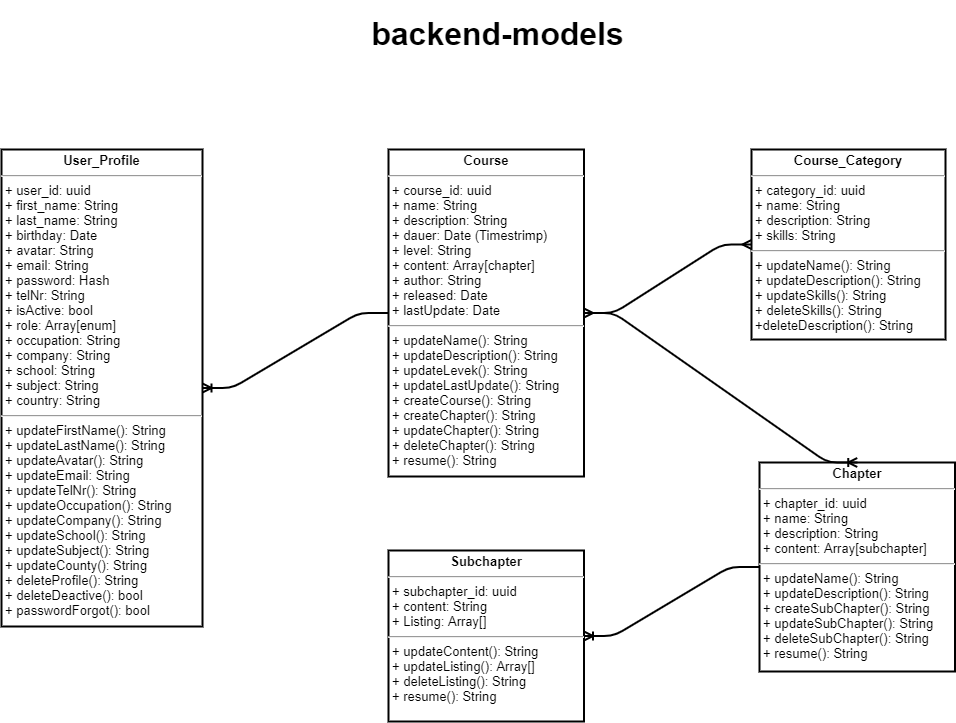

The diagram above was exported from draw.io. Its source (the exported page's mxGraphModel, read from the mxfile embedded in the PNG):
<mxGraphModel dx="1669" dy="902" grid="0" gridSize="10" guides="1" tooltips="1" connect="1" arrows="1" fold="1" page="1" pageScale="1" pageWidth="1169" pageHeight="827" math="0" shadow="0">
  <root>
    <mxCell id="0" />
    <mxCell id="1" parent="0" />
    <mxCell id="2" value="&lt;p style=&quot;margin: 4px 0px 0px ; text-align: center ; font-size: 13px&quot;&gt;&lt;span style=&quot;font-size: 13px&quot;&gt;&lt;b&gt;User_Profile&lt;/b&gt;&lt;/span&gt;&lt;/p&gt;&lt;hr style=&quot;font-size: 13px&quot;&gt;&lt;p style=&quot;margin: 0px 0px 0px 4px ; font-size: 13px&quot;&gt;+ user_id: uuid&lt;br style=&quot;font-size: 13px&quot;&gt;+ first_name: String&lt;/p&gt;&lt;p style=&quot;margin: 0px 0px 0px 4px ; font-size: 13px&quot;&gt;+ last_name: String&lt;/p&gt;&lt;p style=&quot;margin: 0px 0px 0px 4px ; font-size: 13px&quot;&gt;&lt;span&gt;+ birthday: Date&lt;/span&gt;&lt;br&gt;&lt;/p&gt;&lt;p style=&quot;margin: 0px 0px 0px 4px ; font-size: 13px&quot;&gt;+ avatar: String&lt;/p&gt;&lt;p style=&quot;margin: 0px 0px 0px 4px ; font-size: 13px&quot;&gt;+ email: String&lt;br&gt;+ password: Hash&lt;/p&gt;&lt;p style=&quot;margin: 0px 0px 0px 4px ; font-size: 13px&quot;&gt;+ telNr: String&lt;br&gt;+ isActive: bool&lt;br&gt;+ role: Array[enum]&lt;/p&gt;&lt;p style=&quot;margin: 0px 0px 0px 4px ; font-size: 13px&quot;&gt;+ occupation: String&lt;/p&gt;&lt;p style=&quot;margin: 0px 0px 0px 4px ; font-size: 13px&quot;&gt;+ company: String&lt;/p&gt;&lt;p style=&quot;margin: 0px 0px 0px 4px ; font-size: 13px&quot;&gt;+ school: String&lt;/p&gt;&lt;p style=&quot;margin: 0px 0px 0px 4px ; font-size: 13px&quot;&gt;+ subject: String&lt;/p&gt;&lt;p style=&quot;margin: 0px 0px 0px 4px ; font-size: 13px&quot;&gt;+ country: String&lt;/p&gt;&lt;hr style=&quot;font-size: 13px&quot;&gt;&lt;p style=&quot;margin: 0px 0px 0px 4px ; font-size: 13px&quot;&gt;&lt;span&gt;+ updateFirstName(): String&lt;/span&gt;&lt;br&gt;&lt;/p&gt;&lt;p style=&quot;margin: 0px 0px 0px 4px ; font-size: 13px&quot;&gt;+ updateLastName(): String&lt;br&gt;+ updateAvatar(): String&lt;br&gt;+ updateEmail: String&lt;br&gt;+ updateTelNr(): String&lt;br&gt;+ updateOccupation(): String&lt;br&gt;+ updateCompany(): String&lt;br&gt;+ updateSchool(): String&lt;br&gt;+ updateSubject(): String&lt;br&gt;+ updateCounty(): String&lt;br&gt;+ deleteProfile(): String&lt;br&gt;+ deleteDeactive(): bool&lt;/p&gt;&lt;p style=&quot;margin: 0px 0px 0px 4px ; font-size: 13px&quot;&gt;+ passwordForgot(): bool&lt;/p&gt;" style="verticalAlign=top;align=left;overflow=fill;fontSize=13;fontFamily=Helvetica;html=1;fontStyle=0;strokeWidth=2;" parent="1" vertex="1">
      <mxGeometry x="116" y="173" width="201" height="477" as="geometry" />
    </mxCell>
    <mxCell id="11" value="&lt;p style=&quot;margin: 4px 0px 0px ; text-align: center ; font-size: 13px&quot;&gt;&lt;span style=&quot;font-size: 13px&quot;&gt;&lt;b&gt;Course&lt;/b&gt;&lt;/span&gt;&lt;/p&gt;&lt;hr style=&quot;font-size: 13px&quot;&gt;&lt;p style=&quot;margin: 0px 0px 0px 4px ; font-size: 13px&quot;&gt;+ course_id: uuid&lt;br style=&quot;font-size: 13px&quot;&gt;+ name: String&lt;/p&gt;&lt;p style=&quot;margin: 0px 0px 0px 4px ; font-size: 13px&quot;&gt;+ description: String&lt;/p&gt;&lt;p style=&quot;margin: 0px 0px 0px 4px ; font-size: 13px&quot;&gt;+ dauer: Date (Timestrimp)&lt;/p&gt;&lt;p style=&quot;margin: 0px 0px 0px 4px ; font-size: 13px&quot;&gt;+ level: String&lt;/p&gt;&lt;p style=&quot;margin: 0px 0px 0px 4px ; font-size: 13px&quot;&gt;+ content: Array[chapter]&lt;/p&gt;&lt;p style=&quot;margin: 0px 0px 0px 4px ; font-size: 13px&quot;&gt;+ author: String&lt;/p&gt;&lt;p style=&quot;margin: 0px 0px 0px 4px ; font-size: 13px&quot;&gt;+ released: Date&lt;br&gt;+ lastUpdate: Date&lt;/p&gt;&lt;hr style=&quot;font-size: 13px&quot;&gt;&lt;p style=&quot;margin: 0px 0px 0px 4px&quot;&gt;+ updateName(): String&lt;br&gt;+ updateDescription(): String&lt;br&gt;+ updateLevek(): String&lt;br&gt;+ updateLastUpdate(): String&lt;br&gt;+ createCourse(): String&lt;br&gt;+ createChapter(): String&lt;br&gt;+ updateChapter(): String&lt;br&gt;+ deleteChapter(): String&lt;/p&gt;&lt;p style=&quot;margin: 0px 0px 0px 4px&quot;&gt;+ resume(): String&lt;/p&gt;" style="verticalAlign=top;align=left;overflow=fill;fontSize=13;fontFamily=Helvetica;html=1;fontStyle=0;strokeWidth=2;" parent="1" vertex="1">
      <mxGeometry x="503" y="173" width="195.5" height="327" as="geometry" />
    </mxCell>
    <mxCell id="15" value="&lt;p style=&quot;margin: 4px 0px 0px ; text-align: center ; font-size: 13px&quot;&gt;&lt;span style=&quot;font-size: 13px&quot;&gt;&lt;b&gt;Course_Category&lt;/b&gt;&lt;/span&gt;&lt;/p&gt;&lt;hr style=&quot;font-size: 13px&quot;&gt;&lt;p style=&quot;margin: 0px 0px 0px 4px ; font-size: 13px&quot;&gt;+ category_id: uuid&lt;br style=&quot;font-size: 13px&quot;&gt;+ name: String&lt;/p&gt;&lt;p style=&quot;margin: 0px 0px 0px 4px ; font-size: 13px&quot;&gt;+ description: String&lt;/p&gt;&lt;p style=&quot;margin: 0px 0px 0px 4px ; font-size: 13px&quot;&gt;+ skills: String&lt;/p&gt;&lt;hr style=&quot;font-size: 13px&quot;&gt;&lt;p style=&quot;margin: 0px 0px 0px 4px ; font-size: 13px&quot;&gt;+ updateName(): String&lt;br&gt;+ updateDescription(): String&lt;br&gt;+ updateSkills(): String&lt;br&gt;+ deleteSkills(): String&lt;br&gt;+deleteDescription(): String&lt;/p&gt;" style="verticalAlign=top;align=left;overflow=fill;fontSize=13;fontFamily=Helvetica;html=1;fontStyle=0;strokeWidth=2;" parent="1" vertex="1">
      <mxGeometry x="866" y="173" width="194" height="190" as="geometry" />
    </mxCell>
    <mxCell id="16" value="" style="edgeStyle=entityRelationEdgeStyle;fontSize=12;html=1;endArrow=ERmany;startArrow=ERmany;entryX=0;entryY=0.5;entryDx=0;entryDy=0;exitX=1;exitY=0.5;exitDx=0;exitDy=0;strokeWidth=2;" parent="1" source="11" target="15" edge="1">
      <mxGeometry width="100" height="100" relative="1" as="geometry">
        <mxPoint x="838" y="441" as="sourcePoint" />
        <mxPoint x="938" y="341" as="targetPoint" />
      </mxGeometry>
    </mxCell>
    <mxCell id="17" value="backend-models" style="text;html=1;strokeColor=none;fillColor=none;align=center;verticalAlign=middle;whiteSpace=wrap;rounded=0;fontStyle=1;fontSize=32;" parent="1" vertex="1">
      <mxGeometry x="436" y="24" width="353" height="65" as="geometry" />
    </mxCell>
    <mxCell id="18" value="" style="edgeStyle=entityRelationEdgeStyle;fontSize=12;html=1;endArrow=ERoneToMany;entryX=1;entryY=0.5;entryDx=0;entryDy=0;exitX=0;exitY=0.5;exitDx=0;exitDy=0;strokeWidth=2;" parent="1" source="11" target="2" edge="1">
      <mxGeometry width="100" height="100" relative="1" as="geometry">
        <mxPoint x="419" y="373" as="sourcePoint" />
        <mxPoint x="519" y="273" as="targetPoint" />
      </mxGeometry>
    </mxCell>
    <mxCell id="20" value="&lt;p style=&quot;margin: 4px 0px 0px ; text-align: center ; font-size: 13px&quot;&gt;&lt;b&gt;Chapter&lt;/b&gt;&lt;/p&gt;&lt;hr style=&quot;font-size: 13px&quot;&gt;&lt;p style=&quot;margin: 0px 0px 0px 4px ; font-size: 13px&quot;&gt;+ chapter_id: uuid&lt;br&gt;+ name: String&lt;br&gt;+ description: String&lt;br&gt;+ content: Array[subchapter]&lt;br&gt;&lt;/p&gt;&lt;hr style=&quot;font-size: 13px&quot;&gt;&lt;p style=&quot;margin: 0px 0px 0px 4px ; font-size: 13px&quot;&gt;+ updateName(): String&lt;br&gt;+ updateDescription(): String&lt;br&gt;+ createSubChapter(): String&lt;br&gt;+ updateSubChapter(): String&lt;br&gt;+ deleteSubChapter(): String&lt;/p&gt;&lt;p style=&quot;margin: 0px 0px 0px 4px ; font-size: 13px&quot;&gt;+ resume(): String&lt;/p&gt;" style="verticalAlign=top;align=left;overflow=fill;fontSize=13;fontFamily=Helvetica;html=1;fontStyle=0;strokeWidth=2;" parent="1" vertex="1">
      <mxGeometry x="874" y="486" width="195.5" height="209" as="geometry" />
    </mxCell>
    <mxCell id="21" value="&lt;p style=&quot;margin: 4px 0px 0px ; text-align: center ; font-size: 13px&quot;&gt;&lt;b&gt;Subchapter&lt;/b&gt;&lt;/p&gt;&lt;hr style=&quot;font-size: 13px&quot;&gt;&lt;p style=&quot;margin: 0px 0px 0px 4px ; font-size: 13px&quot;&gt;+ subchapter_id: uuid&lt;br&gt;+ content: String&lt;br&gt;+ Listing: Array[]&lt;/p&gt;&lt;hr style=&quot;font-size: 13px&quot;&gt;&lt;p style=&quot;margin: 0px 0px 0px 4px&quot;&gt;+ updateContent(): String&lt;br&gt;+ updateListing(): Array[]&lt;br&gt;+ deleteListing(): String&lt;/p&gt;&lt;p style=&quot;margin: 0px 0px 0px 4px&quot;&gt;+ resume(): String&lt;/p&gt;" style="verticalAlign=top;align=left;overflow=fill;fontSize=13;fontFamily=Helvetica;html=1;fontStyle=0;strokeWidth=2;" parent="1" vertex="1">
      <mxGeometry x="503" y="574" width="195.5" height="171" as="geometry" />
    </mxCell>
    <mxCell id="23" value="" style="edgeStyle=entityRelationEdgeStyle;fontSize=12;html=1;endArrow=ERoneToMany;entryX=1;entryY=0.5;entryDx=0;entryDy=0;exitX=0;exitY=0.5;exitDx=0;exitDy=0;strokeWidth=2;" parent="1" source="20" target="21" edge="1">
      <mxGeometry width="100" height="100" relative="1" as="geometry">
        <mxPoint x="1025" y="751.5" as="sourcePoint" />
        <mxPoint x="825.9999999999998" y="716" as="targetPoint" />
      </mxGeometry>
    </mxCell>
    <mxCell id="25" value="" style="edgeStyle=entityRelationEdgeStyle;fontSize=12;html=1;endArrow=ERoneToMany;entryX=0.5;entryY=0;entryDx=0;entryDy=0;strokeWidth=2;" parent="1" source="11" target="20" edge="1">
      <mxGeometry width="100" height="100" relative="1" as="geometry">
        <mxPoint x="956" y="462.5" as="sourcePoint" />
        <mxPoint x="701.5" y="718.4999999999998" as="targetPoint" />
      </mxGeometry>
    </mxCell>
  </root>
</mxGraphModel>